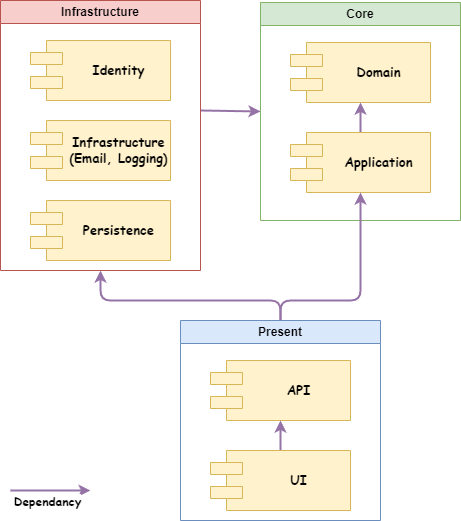

The diagram above was exported from draw.io. Its source (the exported page's mxGraphModel, read from the mxfile embedded in the PNG):
<mxGraphModel dx="1259" dy="804" grid="1" gridSize="10" guides="1" tooltips="1" connect="1" arrows="1" fold="1" page="1" pageScale="1" pageWidth="1100" pageHeight="850" background="none" math="0" shadow="0">
  <root>
    <mxCell id="0" />
    <mxCell id="1" parent="0" />
    <mxCell id="VBbT-axkf8Z2rUEsdaEv-6" value="Core" style="swimlane;whiteSpace=wrap;html=1;fillColor=#d5e8d4;strokeColor=#82b366;" vertex="1" parent="1">
      <mxGeometry x="720" y="182" width="200" height="218" as="geometry" />
    </mxCell>
    <mxCell id="VBbT-axkf8Z2rUEsdaEv-2" value="&lt;b&gt;&lt;font style=&quot;font-size: 13px;&quot; face=&quot;Comic Sans MS&quot;&gt;Domain&lt;/font&gt;&lt;/b&gt;" style="shape=component;align=center;spacingLeft=36;rounded=0;shadow=0;comic=0;labelBackgroundColor=none;strokeWidth=1;fontFamily=Verdana;fontSize=12;html=1;fillColor=#fff2cc;strokeColor=#d6b656;" vertex="1" parent="VBbT-axkf8Z2rUEsdaEv-6">
      <mxGeometry x="30" y="40" width="140" height="60" as="geometry" />
    </mxCell>
    <mxCell id="VBbT-axkf8Z2rUEsdaEv-36" style="edgeStyle=orthogonalEdgeStyle;rounded=0;orthogonalLoop=1;jettySize=auto;html=1;exitX=0.5;exitY=0;exitDx=0;exitDy=0;entryX=0.5;entryY=1;entryDx=0;entryDy=0;strokeWidth=2;fillColor=#e1d5e7;strokeColor=#9673a6;" edge="1" parent="VBbT-axkf8Z2rUEsdaEv-6" source="VBbT-axkf8Z2rUEsdaEv-1" target="VBbT-axkf8Z2rUEsdaEv-2">
      <mxGeometry relative="1" as="geometry" />
    </mxCell>
    <mxCell id="VBbT-axkf8Z2rUEsdaEv-1" value="&lt;b&gt;&lt;font style=&quot;font-size: 13px;&quot; face=&quot;Comic Sans MS&quot;&gt;Application&lt;/font&gt;&lt;/b&gt;" style="shape=component;align=center;spacingLeft=36;rounded=0;shadow=0;comic=0;labelBackgroundColor=none;strokeWidth=1;fontFamily=Verdana;fontSize=12;html=1;fillColor=#fff2cc;strokeColor=#d6b656;" vertex="1" parent="VBbT-axkf8Z2rUEsdaEv-6">
      <mxGeometry x="30" y="130" width="140" height="60" as="geometry" />
    </mxCell>
    <mxCell id="VBbT-axkf8Z2rUEsdaEv-14" value="" style="endArrow=classic;html=1;rounded=0;strokeWidth=2;fillColor=#e1d5e7;strokeColor=#9673a6;" edge="1" parent="1">
      <mxGeometry width="50" height="50" relative="1" as="geometry">
        <mxPoint x="470" y="670" as="sourcePoint" />
        <mxPoint x="550" y="670" as="targetPoint" />
      </mxGeometry>
    </mxCell>
    <mxCell id="VBbT-axkf8Z2rUEsdaEv-16" value="&lt;font face=&quot;Comic Sans MS&quot; style=&quot;font-size: 12px;&quot;&gt;&lt;b&gt;Dependancy&lt;/b&gt;&lt;/font&gt;" style="edgeLabel;html=1;align=center;verticalAlign=middle;resizable=0;points=[];" vertex="1" connectable="0" parent="VBbT-axkf8Z2rUEsdaEv-14">
      <mxGeometry x="-0.0097" y="-1" relative="1" as="geometry">
        <mxPoint x="-4" y="9" as="offset" />
      </mxGeometry>
    </mxCell>
    <mxCell id="VBbT-axkf8Z2rUEsdaEv-27" style="edgeStyle=orthogonalEdgeStyle;rounded=1;orthogonalLoop=1;jettySize=auto;html=1;entryX=0;entryY=0.5;entryDx=0;entryDy=0;strokeWidth=2;fillColor=#e1d5e7;strokeColor=#9673a6;" edge="1" parent="1" target="VBbT-axkf8Z2rUEsdaEv-6">
      <mxGeometry relative="1" as="geometry">
        <mxPoint x="660" y="290" as="sourcePoint" />
      </mxGeometry>
    </mxCell>
    <mxCell id="VBbT-axkf8Z2rUEsdaEv-17" value="Infrastructure" style="swimlane;whiteSpace=wrap;html=1;fillColor=#f8cecc;strokeColor=#b85450;" vertex="1" parent="1">
      <mxGeometry x="460" y="180" width="200" height="270" as="geometry" />
    </mxCell>
    <mxCell id="VBbT-axkf8Z2rUEsdaEv-19" value="&lt;b&gt;&lt;font style=&quot;font-size: 13px;&quot; face=&quot;Comic Sans MS&quot;&gt;Identity&lt;/font&gt;&lt;/b&gt;" style="shape=component;align=center;spacingLeft=36;rounded=0;shadow=0;comic=0;labelBackgroundColor=none;strokeWidth=1;fontFamily=Verdana;fontSize=12;html=1;fillColor=#fff2cc;strokeColor=#d6b656;" vertex="1" parent="VBbT-axkf8Z2rUEsdaEv-17">
      <mxGeometry x="30" y="40" width="140" height="60" as="geometry" />
    </mxCell>
    <mxCell id="VBbT-axkf8Z2rUEsdaEv-20" value="&lt;b&gt;&lt;font style=&quot;font-size: 13px;&quot; face=&quot;Comic Sans MS&quot;&gt;Infrastructure&lt;br&gt;(Email, Logging)&lt;br&gt;&lt;/font&gt;&lt;/b&gt;" style="shape=component;align=center;spacingLeft=36;rounded=0;shadow=0;comic=0;labelBackgroundColor=none;strokeWidth=1;fontFamily=Verdana;fontSize=12;html=1;fillColor=#fff2cc;strokeColor=#d6b656;" vertex="1" parent="VBbT-axkf8Z2rUEsdaEv-17">
      <mxGeometry x="30" y="120" width="140" height="60" as="geometry" />
    </mxCell>
    <mxCell id="VBbT-axkf8Z2rUEsdaEv-21" value="&lt;b&gt;&lt;font style=&quot;font-size: 13px;&quot; face=&quot;Comic Sans MS&quot;&gt;Persistence&lt;/font&gt;&lt;/b&gt;" style="shape=component;align=center;spacingLeft=36;rounded=0;shadow=0;comic=0;labelBackgroundColor=none;strokeWidth=1;fontFamily=Verdana;fontSize=12;html=1;fillColor=#fff2cc;strokeColor=#d6b656;" vertex="1" parent="VBbT-axkf8Z2rUEsdaEv-17">
      <mxGeometry x="30" y="200" width="140" height="60" as="geometry" />
    </mxCell>
    <mxCell id="VBbT-axkf8Z2rUEsdaEv-29" style="edgeStyle=orthogonalEdgeStyle;rounded=1;orthogonalLoop=1;jettySize=auto;html=1;exitX=0.5;exitY=0;exitDx=0;exitDy=0;entryX=0.5;entryY=1;entryDx=0;entryDy=0;strokeWidth=2;fillColor=#e1d5e7;strokeColor=#9673a6;" edge="1" parent="1" source="VBbT-axkf8Z2rUEsdaEv-23" target="VBbT-axkf8Z2rUEsdaEv-1">
      <mxGeometry relative="1" as="geometry">
        <Array as="points">
          <mxPoint x="740" y="480" />
          <mxPoint x="820" y="480" />
        </Array>
      </mxGeometry>
    </mxCell>
    <mxCell id="VBbT-axkf8Z2rUEsdaEv-30" style="edgeStyle=orthogonalEdgeStyle;rounded=1;orthogonalLoop=1;jettySize=auto;html=1;exitX=0.5;exitY=0;exitDx=0;exitDy=0;entryX=0.5;entryY=1;entryDx=0;entryDy=0;strokeWidth=2;fillColor=#e1d5e7;strokeColor=#9673a6;" edge="1" parent="1" source="VBbT-axkf8Z2rUEsdaEv-23" target="VBbT-axkf8Z2rUEsdaEv-17">
      <mxGeometry relative="1" as="geometry">
        <Array as="points">
          <mxPoint x="740" y="480" />
          <mxPoint x="560" y="480" />
        </Array>
      </mxGeometry>
    </mxCell>
    <mxCell id="VBbT-axkf8Z2rUEsdaEv-23" value="Present" style="swimlane;whiteSpace=wrap;html=1;fillColor=#dae8fc;strokeColor=#6c8ebf;" vertex="1" parent="1">
      <mxGeometry x="640" y="500" width="200" height="200" as="geometry" />
    </mxCell>
    <mxCell id="VBbT-axkf8Z2rUEsdaEv-25" value="&lt;b&gt;&lt;font style=&quot;font-size: 13px;&quot; face=&quot;Comic Sans MS&quot;&gt;API&lt;/font&gt;&lt;/b&gt;" style="shape=component;align=center;spacingLeft=36;rounded=0;shadow=0;comic=0;labelBackgroundColor=none;strokeWidth=1;fontFamily=Verdana;fontSize=12;html=1;fillColor=#fff2cc;strokeColor=#d6b656;" vertex="1" parent="VBbT-axkf8Z2rUEsdaEv-23">
      <mxGeometry x="30" y="40" width="140" height="60" as="geometry" />
    </mxCell>
    <mxCell id="VBbT-axkf8Z2rUEsdaEv-37" style="edgeStyle=orthogonalEdgeStyle;rounded=0;orthogonalLoop=1;jettySize=auto;html=1;exitX=0.5;exitY=0;exitDx=0;exitDy=0;entryX=0.5;entryY=1;entryDx=0;entryDy=0;strokeWidth=2;fillColor=#e1d5e7;strokeColor=#9673a6;" edge="1" parent="VBbT-axkf8Z2rUEsdaEv-23" source="VBbT-axkf8Z2rUEsdaEv-26" target="VBbT-axkf8Z2rUEsdaEv-25">
      <mxGeometry relative="1" as="geometry" />
    </mxCell>
    <mxCell id="VBbT-axkf8Z2rUEsdaEv-26" value="&lt;b&gt;&lt;font style=&quot;font-size: 13px;&quot; face=&quot;Comic Sans MS&quot;&gt;UI&lt;/font&gt;&lt;/b&gt;" style="shape=component;align=center;spacingLeft=36;rounded=0;shadow=0;comic=0;labelBackgroundColor=none;strokeWidth=1;fontFamily=Verdana;fontSize=12;html=1;fillColor=#fff2cc;strokeColor=#d6b656;" vertex="1" parent="VBbT-axkf8Z2rUEsdaEv-23">
      <mxGeometry x="30" y="130" width="140" height="60" as="geometry" />
    </mxCell>
  </root>
</mxGraphModel>